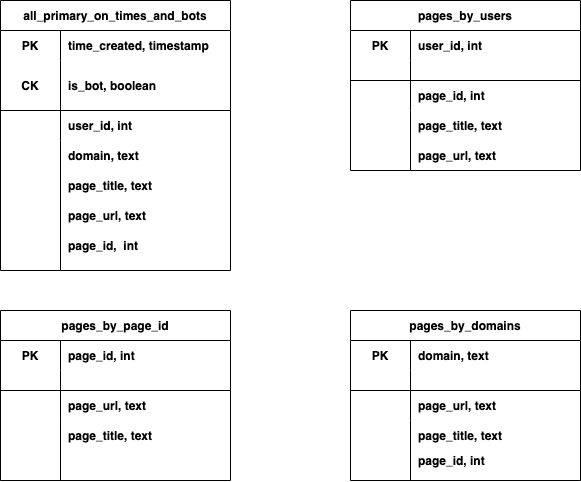

The diagram above was exported from draw.io. Its source (the exported page's mxGraphModel, read from the mxfile embedded in the PNG):
<mxGraphModel dx="772" dy="356" grid="1" gridSize="10" guides="1" tooltips="1" connect="1" arrows="1" fold="1" page="1" pageScale="1" pageWidth="850" pageHeight="1100" math="0" shadow="0">
  <root>
    <mxCell id="0" />
    <mxCell id="1" parent="0" />
    <mxCell id="89izp6H74fhitqlb_TmU-1" value="all_primary_on_times_and_bots" style="shape=table;startSize=30;container=1;collapsible=1;childLayout=tableLayout;fixedRows=1;rowLines=0;fontStyle=1;align=center;resizeLast=1;" vertex="1" parent="1">
      <mxGeometry x="160" y="90" width="230" height="270" as="geometry" />
    </mxCell>
    <mxCell id="89izp6H74fhitqlb_TmU-2" value="" style="shape=tableRow;horizontal=0;startSize=0;swimlaneHead=0;swimlaneBody=0;fillColor=none;collapsible=0;dropTarget=0;points=[[0,0.5],[1,0.5]];portConstraint=eastwest;top=0;left=0;right=0;bottom=0;" vertex="1" parent="89izp6H74fhitqlb_TmU-1">
      <mxGeometry y="30" width="230" height="30" as="geometry" />
    </mxCell>
    <mxCell id="89izp6H74fhitqlb_TmU-3" value="PK" style="shape=partialRectangle;connectable=0;fillColor=none;top=0;left=0;bottom=0;right=0;fontStyle=1;overflow=hidden;" vertex="1" parent="89izp6H74fhitqlb_TmU-2">
      <mxGeometry width="60" height="30" as="geometry">
        <mxRectangle width="60" height="30" as="alternateBounds" />
      </mxGeometry>
    </mxCell>
    <mxCell id="89izp6H74fhitqlb_TmU-4" value="time_created, timestamp" style="shape=partialRectangle;connectable=0;fillColor=none;top=0;left=0;bottom=0;right=0;align=left;spacingLeft=6;fontStyle=1;overflow=hidden;" vertex="1" parent="89izp6H74fhitqlb_TmU-2">
      <mxGeometry x="60" width="170" height="30" as="geometry">
        <mxRectangle width="170" height="30" as="alternateBounds" />
      </mxGeometry>
    </mxCell>
    <mxCell id="89izp6H74fhitqlb_TmU-5" value="" style="shape=tableRow;horizontal=0;startSize=0;swimlaneHead=0;swimlaneBody=0;fillColor=none;collapsible=0;dropTarget=0;points=[[0,0.5],[1,0.5]];portConstraint=eastwest;top=0;left=0;right=0;bottom=1;" vertex="1" parent="89izp6H74fhitqlb_TmU-1">
      <mxGeometry y="60" width="230" height="50" as="geometry" />
    </mxCell>
    <mxCell id="89izp6H74fhitqlb_TmU-6" value="CK" style="shape=partialRectangle;connectable=0;fillColor=none;top=0;left=0;bottom=0;right=0;fontStyle=1;overflow=hidden;" vertex="1" parent="89izp6H74fhitqlb_TmU-5">
      <mxGeometry width="60" height="50" as="geometry">
        <mxRectangle width="60" height="50" as="alternateBounds" />
      </mxGeometry>
    </mxCell>
    <mxCell id="89izp6H74fhitqlb_TmU-7" value="is_bot, boolean" style="shape=partialRectangle;connectable=0;fillColor=none;top=0;left=0;bottom=0;right=0;align=left;spacingLeft=6;fontStyle=1;overflow=hidden;fontColor=#000000;" vertex="1" parent="89izp6H74fhitqlb_TmU-5">
      <mxGeometry x="60" width="170" height="50" as="geometry">
        <mxRectangle width="170" height="50" as="alternateBounds" />
      </mxGeometry>
    </mxCell>
    <mxCell id="89izp6H74fhitqlb_TmU-8" value="" style="shape=tableRow;horizontal=0;startSize=0;swimlaneHead=0;swimlaneBody=0;fillColor=none;collapsible=0;dropTarget=0;points=[[0,0.5],[1,0.5]];portConstraint=eastwest;top=0;left=0;right=0;bottom=0;" vertex="1" parent="89izp6H74fhitqlb_TmU-1">
      <mxGeometry y="110" width="230" height="30" as="geometry" />
    </mxCell>
    <mxCell id="89izp6H74fhitqlb_TmU-9" value="" style="shape=partialRectangle;connectable=0;fillColor=none;top=0;left=0;bottom=0;right=0;editable=1;overflow=hidden;" vertex="1" parent="89izp6H74fhitqlb_TmU-8">
      <mxGeometry width="60" height="30" as="geometry">
        <mxRectangle width="60" height="30" as="alternateBounds" />
      </mxGeometry>
    </mxCell>
    <mxCell id="89izp6H74fhitqlb_TmU-10" value="user_id, int " style="shape=partialRectangle;connectable=0;fillColor=none;top=0;left=0;bottom=0;right=0;align=left;spacingLeft=6;overflow=hidden;fontStyle=1" vertex="1" parent="89izp6H74fhitqlb_TmU-8">
      <mxGeometry x="60" width="170" height="30" as="geometry">
        <mxRectangle width="170" height="30" as="alternateBounds" />
      </mxGeometry>
    </mxCell>
    <mxCell id="89izp6H74fhitqlb_TmU-11" value="" style="shape=tableRow;horizontal=0;startSize=0;swimlaneHead=0;swimlaneBody=0;fillColor=none;collapsible=0;dropTarget=0;points=[[0,0.5],[1,0.5]];portConstraint=eastwest;top=0;left=0;right=0;bottom=0;" vertex="1" parent="89izp6H74fhitqlb_TmU-1">
      <mxGeometry y="140" width="230" height="30" as="geometry" />
    </mxCell>
    <mxCell id="89izp6H74fhitqlb_TmU-12" value="" style="shape=partialRectangle;connectable=0;fillColor=none;top=0;left=0;bottom=0;right=0;editable=1;overflow=hidden;" vertex="1" parent="89izp6H74fhitqlb_TmU-11">
      <mxGeometry width="60" height="30" as="geometry">
        <mxRectangle width="60" height="30" as="alternateBounds" />
      </mxGeometry>
    </mxCell>
    <mxCell id="89izp6H74fhitqlb_TmU-13" value="domain, text" style="shape=partialRectangle;connectable=0;fillColor=none;top=0;left=0;bottom=0;right=0;align=left;spacingLeft=6;overflow=hidden;fontStyle=1" vertex="1" parent="89izp6H74fhitqlb_TmU-11">
      <mxGeometry x="60" width="170" height="30" as="geometry">
        <mxRectangle width="170" height="30" as="alternateBounds" />
      </mxGeometry>
    </mxCell>
    <mxCell id="89izp6H74fhitqlb_TmU-15" value="" style="endArrow=none;html=1;rounded=0;fontColor=#000000;" edge="1" parent="1">
      <mxGeometry width="50" height="50" relative="1" as="geometry">
        <mxPoint x="220" y="330" as="sourcePoint" />
        <mxPoint x="220" y="250" as="targetPoint" />
      </mxGeometry>
    </mxCell>
    <mxCell id="89izp6H74fhitqlb_TmU-16" value="page_title, text" style="shape=partialRectangle;connectable=0;fillColor=none;top=0;left=0;bottom=0;right=0;align=left;spacingLeft=6;overflow=hidden;fontStyle=1" vertex="1" parent="1">
      <mxGeometry x="220" y="260" width="170" height="30" as="geometry">
        <mxRectangle width="170" height="30" as="alternateBounds" />
      </mxGeometry>
    </mxCell>
    <mxCell id="89izp6H74fhitqlb_TmU-17" value="page_url, text" style="shape=partialRectangle;connectable=0;fillColor=none;top=0;left=0;bottom=0;right=0;align=left;spacingLeft=6;overflow=hidden;fontStyle=1" vertex="1" parent="1">
      <mxGeometry x="220" y="290" width="170" height="30" as="geometry">
        <mxRectangle width="170" height="30" as="alternateBounds" />
      </mxGeometry>
    </mxCell>
    <mxCell id="89izp6H74fhitqlb_TmU-18" value="" style="endArrow=none;html=1;rounded=0;fontColor=#000000;" edge="1" parent="1">
      <mxGeometry width="50" height="50" relative="1" as="geometry">
        <mxPoint x="220" y="360" as="sourcePoint" />
        <mxPoint x="220" y="300" as="targetPoint" />
      </mxGeometry>
    </mxCell>
    <mxCell id="89izp6H74fhitqlb_TmU-19" value="page_id,  int" style="shape=partialRectangle;connectable=0;fillColor=none;top=0;left=0;bottom=0;right=0;align=left;spacingLeft=6;overflow=hidden;fontStyle=1" vertex="1" parent="1">
      <mxGeometry x="220" y="320" width="170" height="30" as="geometry">
        <mxRectangle width="170" height="30" as="alternateBounds" />
      </mxGeometry>
    </mxCell>
    <mxCell id="89izp6H74fhitqlb_TmU-20" value="pages_by_users" style="shape=table;startSize=30;container=1;collapsible=1;childLayout=tableLayout;fixedRows=1;rowLines=0;fontStyle=1;align=center;resizeLast=1;" vertex="1" parent="1">
      <mxGeometry x="510" y="90" width="230" height="170" as="geometry" />
    </mxCell>
    <mxCell id="89izp6H74fhitqlb_TmU-21" value="" style="shape=tableRow;horizontal=0;startSize=0;swimlaneHead=0;swimlaneBody=0;fillColor=none;collapsible=0;dropTarget=0;points=[[0,0.5],[1,0.5]];portConstraint=eastwest;top=0;left=0;right=0;bottom=0;" vertex="1" parent="89izp6H74fhitqlb_TmU-20">
      <mxGeometry y="30" width="230" height="30" as="geometry" />
    </mxCell>
    <mxCell id="89izp6H74fhitqlb_TmU-22" value="PK" style="shape=partialRectangle;connectable=0;fillColor=none;top=0;left=0;bottom=0;right=0;fontStyle=1;overflow=hidden;" vertex="1" parent="89izp6H74fhitqlb_TmU-21">
      <mxGeometry width="60" height="30" as="geometry">
        <mxRectangle width="60" height="30" as="alternateBounds" />
      </mxGeometry>
    </mxCell>
    <mxCell id="89izp6H74fhitqlb_TmU-23" value="user_id, int" style="shape=partialRectangle;connectable=0;fillColor=none;top=0;left=0;bottom=0;right=0;align=left;spacingLeft=6;fontStyle=1;overflow=hidden;" vertex="1" parent="89izp6H74fhitqlb_TmU-21">
      <mxGeometry x="60" width="170" height="30" as="geometry">
        <mxRectangle width="170" height="30" as="alternateBounds" />
      </mxGeometry>
    </mxCell>
    <mxCell id="89izp6H74fhitqlb_TmU-24" value="" style="shape=tableRow;horizontal=0;startSize=0;swimlaneHead=0;swimlaneBody=0;fillColor=none;collapsible=0;dropTarget=0;points=[[0,0.5],[1,0.5]];portConstraint=eastwest;top=0;left=0;right=0;bottom=1;" vertex="1" parent="89izp6H74fhitqlb_TmU-20">
      <mxGeometry y="60" width="230" height="20" as="geometry" />
    </mxCell>
    <mxCell id="89izp6H74fhitqlb_TmU-25" value="" style="shape=partialRectangle;connectable=0;fillColor=none;top=0;left=0;bottom=0;right=0;fontStyle=1;overflow=hidden;" vertex="1" parent="89izp6H74fhitqlb_TmU-24">
      <mxGeometry width="60" height="20" as="geometry">
        <mxRectangle width="60" height="20" as="alternateBounds" />
      </mxGeometry>
    </mxCell>
    <mxCell id="89izp6H74fhitqlb_TmU-26" value="" style="shape=partialRectangle;connectable=0;fillColor=none;top=0;left=0;bottom=0;right=0;align=left;spacingLeft=6;fontStyle=1;overflow=hidden;fontColor=#000000;" vertex="1" parent="89izp6H74fhitqlb_TmU-24">
      <mxGeometry x="60" width="170" height="20" as="geometry">
        <mxRectangle width="170" height="20" as="alternateBounds" />
      </mxGeometry>
    </mxCell>
    <mxCell id="89izp6H74fhitqlb_TmU-27" value="" style="shape=tableRow;horizontal=0;startSize=0;swimlaneHead=0;swimlaneBody=0;fillColor=none;collapsible=0;dropTarget=0;points=[[0,0.5],[1,0.5]];portConstraint=eastwest;top=0;left=0;right=0;bottom=0;" vertex="1" parent="89izp6H74fhitqlb_TmU-20">
      <mxGeometry y="80" width="230" height="30" as="geometry" />
    </mxCell>
    <mxCell id="89izp6H74fhitqlb_TmU-28" value="" style="shape=partialRectangle;connectable=0;fillColor=none;top=0;left=0;bottom=0;right=0;editable=1;overflow=hidden;" vertex="1" parent="89izp6H74fhitqlb_TmU-27">
      <mxGeometry width="60" height="30" as="geometry">
        <mxRectangle width="60" height="30" as="alternateBounds" />
      </mxGeometry>
    </mxCell>
    <mxCell id="89izp6H74fhitqlb_TmU-29" value="page_id, int" style="shape=partialRectangle;connectable=0;fillColor=none;top=0;left=0;bottom=0;right=0;align=left;spacingLeft=6;overflow=hidden;fontStyle=1" vertex="1" parent="89izp6H74fhitqlb_TmU-27">
      <mxGeometry x="60" width="170" height="30" as="geometry">
        <mxRectangle width="170" height="30" as="alternateBounds" />
      </mxGeometry>
    </mxCell>
    <mxCell id="89izp6H74fhitqlb_TmU-30" value="" style="shape=tableRow;horizontal=0;startSize=0;swimlaneHead=0;swimlaneBody=0;fillColor=none;collapsible=0;dropTarget=0;points=[[0,0.5],[1,0.5]];portConstraint=eastwest;top=0;left=0;right=0;bottom=0;" vertex="1" parent="89izp6H74fhitqlb_TmU-20">
      <mxGeometry y="110" width="230" height="30" as="geometry" />
    </mxCell>
    <mxCell id="89izp6H74fhitqlb_TmU-31" value="" style="shape=partialRectangle;connectable=0;fillColor=none;top=0;left=0;bottom=0;right=0;editable=1;overflow=hidden;" vertex="1" parent="89izp6H74fhitqlb_TmU-30">
      <mxGeometry width="60" height="30" as="geometry">
        <mxRectangle width="60" height="30" as="alternateBounds" />
      </mxGeometry>
    </mxCell>
    <mxCell id="89izp6H74fhitqlb_TmU-32" value="page_title, text" style="shape=partialRectangle;connectable=0;fillColor=none;top=0;left=0;bottom=0;right=0;align=left;spacingLeft=6;overflow=hidden;fontStyle=1" vertex="1" parent="89izp6H74fhitqlb_TmU-30">
      <mxGeometry x="60" width="170" height="30" as="geometry">
        <mxRectangle width="170" height="30" as="alternateBounds" />
      </mxGeometry>
    </mxCell>
    <mxCell id="89izp6H74fhitqlb_TmU-33" value="page_url, text" style="shape=partialRectangle;connectable=0;fillColor=none;top=0;left=0;bottom=0;right=0;align=left;spacingLeft=6;overflow=hidden;fontStyle=1" vertex="1" parent="1">
      <mxGeometry x="570" y="230" width="170" height="30" as="geometry">
        <mxRectangle width="170" height="30" as="alternateBounds" />
      </mxGeometry>
    </mxCell>
    <mxCell id="89izp6H74fhitqlb_TmU-34" value="" style="endArrow=none;html=1;rounded=0;fontColor=#000000;" edge="1" parent="1">
      <mxGeometry width="50" height="50" relative="1" as="geometry">
        <mxPoint x="570" y="260" as="sourcePoint" />
        <mxPoint x="570" y="210" as="targetPoint" />
      </mxGeometry>
    </mxCell>
    <mxCell id="89izp6H74fhitqlb_TmU-35" value="pages_by_page_id" style="shape=table;startSize=30;container=1;collapsible=1;childLayout=tableLayout;fixedRows=1;rowLines=0;fontStyle=1;align=center;resizeLast=1;" vertex="1" parent="1">
      <mxGeometry x="160" y="400" width="230" height="170" as="geometry" />
    </mxCell>
    <mxCell id="89izp6H74fhitqlb_TmU-36" value="" style="shape=tableRow;horizontal=0;startSize=0;swimlaneHead=0;swimlaneBody=0;fillColor=none;collapsible=0;dropTarget=0;points=[[0,0.5],[1,0.5]];portConstraint=eastwest;top=0;left=0;right=0;bottom=0;" vertex="1" parent="89izp6H74fhitqlb_TmU-35">
      <mxGeometry y="30" width="230" height="30" as="geometry" />
    </mxCell>
    <mxCell id="89izp6H74fhitqlb_TmU-37" value="PK" style="shape=partialRectangle;connectable=0;fillColor=none;top=0;left=0;bottom=0;right=0;fontStyle=1;overflow=hidden;" vertex="1" parent="89izp6H74fhitqlb_TmU-36">
      <mxGeometry width="60" height="30" as="geometry">
        <mxRectangle width="60" height="30" as="alternateBounds" />
      </mxGeometry>
    </mxCell>
    <mxCell id="89izp6H74fhitqlb_TmU-38" value="page_id, int" style="shape=partialRectangle;connectable=0;fillColor=none;top=0;left=0;bottom=0;right=0;align=left;spacingLeft=6;fontStyle=1;overflow=hidden;" vertex="1" parent="89izp6H74fhitqlb_TmU-36">
      <mxGeometry x="60" width="170" height="30" as="geometry">
        <mxRectangle width="170" height="30" as="alternateBounds" />
      </mxGeometry>
    </mxCell>
    <mxCell id="89izp6H74fhitqlb_TmU-39" value="" style="shape=tableRow;horizontal=0;startSize=0;swimlaneHead=0;swimlaneBody=0;fillColor=none;collapsible=0;dropTarget=0;points=[[0,0.5],[1,0.5]];portConstraint=eastwest;top=0;left=0;right=0;bottom=1;" vertex="1" parent="89izp6H74fhitqlb_TmU-35">
      <mxGeometry y="60" width="230" height="20" as="geometry" />
    </mxCell>
    <mxCell id="89izp6H74fhitqlb_TmU-40" value="" style="shape=partialRectangle;connectable=0;fillColor=none;top=0;left=0;bottom=0;right=0;fontStyle=1;overflow=hidden;" vertex="1" parent="89izp6H74fhitqlb_TmU-39">
      <mxGeometry width="60" height="20" as="geometry">
        <mxRectangle width="60" height="20" as="alternateBounds" />
      </mxGeometry>
    </mxCell>
    <mxCell id="89izp6H74fhitqlb_TmU-41" value="" style="shape=partialRectangle;connectable=0;fillColor=none;top=0;left=0;bottom=0;right=0;align=left;spacingLeft=6;fontStyle=1;overflow=hidden;fontColor=#000000;" vertex="1" parent="89izp6H74fhitqlb_TmU-39">
      <mxGeometry x="60" width="170" height="20" as="geometry">
        <mxRectangle width="170" height="20" as="alternateBounds" />
      </mxGeometry>
    </mxCell>
    <mxCell id="89izp6H74fhitqlb_TmU-42" value="" style="shape=tableRow;horizontal=0;startSize=0;swimlaneHead=0;swimlaneBody=0;fillColor=none;collapsible=0;dropTarget=0;points=[[0,0.5],[1,0.5]];portConstraint=eastwest;top=0;left=0;right=0;bottom=0;" vertex="1" parent="89izp6H74fhitqlb_TmU-35">
      <mxGeometry y="80" width="230" height="30" as="geometry" />
    </mxCell>
    <mxCell id="89izp6H74fhitqlb_TmU-43" value="" style="shape=partialRectangle;connectable=0;fillColor=none;top=0;left=0;bottom=0;right=0;editable=1;overflow=hidden;" vertex="1" parent="89izp6H74fhitqlb_TmU-42">
      <mxGeometry width="60" height="30" as="geometry">
        <mxRectangle width="60" height="30" as="alternateBounds" />
      </mxGeometry>
    </mxCell>
    <mxCell id="89izp6H74fhitqlb_TmU-44" value="page_url, text" style="shape=partialRectangle;connectable=0;fillColor=none;top=0;left=0;bottom=0;right=0;align=left;spacingLeft=6;overflow=hidden;fontStyle=1" vertex="1" parent="89izp6H74fhitqlb_TmU-42">
      <mxGeometry x="60" width="170" height="30" as="geometry">
        <mxRectangle width="170" height="30" as="alternateBounds" />
      </mxGeometry>
    </mxCell>
    <mxCell id="89izp6H74fhitqlb_TmU-45" value="" style="shape=tableRow;horizontal=0;startSize=0;swimlaneHead=0;swimlaneBody=0;fillColor=none;collapsible=0;dropTarget=0;points=[[0,0.5],[1,0.5]];portConstraint=eastwest;top=0;left=0;right=0;bottom=0;" vertex="1" parent="89izp6H74fhitqlb_TmU-35">
      <mxGeometry y="110" width="230" height="30" as="geometry" />
    </mxCell>
    <mxCell id="89izp6H74fhitqlb_TmU-46" value="" style="shape=partialRectangle;connectable=0;fillColor=none;top=0;left=0;bottom=0;right=0;editable=1;overflow=hidden;" vertex="1" parent="89izp6H74fhitqlb_TmU-45">
      <mxGeometry width="60" height="30" as="geometry">
        <mxRectangle width="60" height="30" as="alternateBounds" />
      </mxGeometry>
    </mxCell>
    <mxCell id="89izp6H74fhitqlb_TmU-47" value="page_title, text" style="shape=partialRectangle;connectable=0;fillColor=none;top=0;left=0;bottom=0;right=0;align=left;spacingLeft=6;overflow=hidden;fontStyle=1" vertex="1" parent="89izp6H74fhitqlb_TmU-45">
      <mxGeometry x="60" width="170" height="30" as="geometry">
        <mxRectangle width="170" height="30" as="alternateBounds" />
      </mxGeometry>
    </mxCell>
    <mxCell id="89izp6H74fhitqlb_TmU-48" value="" style="endArrow=none;html=1;rounded=0;fontColor=#000000;" edge="1" parent="1">
      <mxGeometry width="50" height="50" relative="1" as="geometry">
        <mxPoint x="220" y="570" as="sourcePoint" />
        <mxPoint x="220" y="510" as="targetPoint" />
      </mxGeometry>
    </mxCell>
    <mxCell id="89izp6H74fhitqlb_TmU-49" value="pages_by_domains" style="shape=table;startSize=30;container=1;collapsible=1;childLayout=tableLayout;fixedRows=1;rowLines=0;fontStyle=1;align=center;resizeLast=1;" vertex="1" parent="1">
      <mxGeometry x="510" y="400" width="230" height="170" as="geometry" />
    </mxCell>
    <mxCell id="89izp6H74fhitqlb_TmU-50" value="" style="shape=tableRow;horizontal=0;startSize=0;swimlaneHead=0;swimlaneBody=0;fillColor=none;collapsible=0;dropTarget=0;points=[[0,0.5],[1,0.5]];portConstraint=eastwest;top=0;left=0;right=0;bottom=0;" vertex="1" parent="89izp6H74fhitqlb_TmU-49">
      <mxGeometry y="30" width="230" height="30" as="geometry" />
    </mxCell>
    <mxCell id="89izp6H74fhitqlb_TmU-51" value="PK" style="shape=partialRectangle;connectable=0;fillColor=none;top=0;left=0;bottom=0;right=0;fontStyle=1;overflow=hidden;" vertex="1" parent="89izp6H74fhitqlb_TmU-50">
      <mxGeometry width="60" height="30" as="geometry">
        <mxRectangle width="60" height="30" as="alternateBounds" />
      </mxGeometry>
    </mxCell>
    <mxCell id="89izp6H74fhitqlb_TmU-52" value="domain, text" style="shape=partialRectangle;connectable=0;fillColor=none;top=0;left=0;bottom=0;right=0;align=left;spacingLeft=6;fontStyle=1;overflow=hidden;" vertex="1" parent="89izp6H74fhitqlb_TmU-50">
      <mxGeometry x="60" width="170" height="30" as="geometry">
        <mxRectangle width="170" height="30" as="alternateBounds" />
      </mxGeometry>
    </mxCell>
    <mxCell id="89izp6H74fhitqlb_TmU-53" value="" style="shape=tableRow;horizontal=0;startSize=0;swimlaneHead=0;swimlaneBody=0;fillColor=none;collapsible=0;dropTarget=0;points=[[0,0.5],[1,0.5]];portConstraint=eastwest;top=0;left=0;right=0;bottom=1;" vertex="1" parent="89izp6H74fhitqlb_TmU-49">
      <mxGeometry y="60" width="230" height="20" as="geometry" />
    </mxCell>
    <mxCell id="89izp6H74fhitqlb_TmU-54" value="" style="shape=partialRectangle;connectable=0;fillColor=none;top=0;left=0;bottom=0;right=0;fontStyle=1;overflow=hidden;" vertex="1" parent="89izp6H74fhitqlb_TmU-53">
      <mxGeometry width="60" height="20" as="geometry">
        <mxRectangle width="60" height="20" as="alternateBounds" />
      </mxGeometry>
    </mxCell>
    <mxCell id="89izp6H74fhitqlb_TmU-55" value="" style="shape=partialRectangle;connectable=0;fillColor=none;top=0;left=0;bottom=0;right=0;align=left;spacingLeft=6;fontStyle=1;overflow=hidden;fontColor=#000000;" vertex="1" parent="89izp6H74fhitqlb_TmU-53">
      <mxGeometry x="60" width="170" height="20" as="geometry">
        <mxRectangle width="170" height="20" as="alternateBounds" />
      </mxGeometry>
    </mxCell>
    <mxCell id="89izp6H74fhitqlb_TmU-56" value="" style="shape=tableRow;horizontal=0;startSize=0;swimlaneHead=0;swimlaneBody=0;fillColor=none;collapsible=0;dropTarget=0;points=[[0,0.5],[1,0.5]];portConstraint=eastwest;top=0;left=0;right=0;bottom=0;" vertex="1" parent="89izp6H74fhitqlb_TmU-49">
      <mxGeometry y="80" width="230" height="30" as="geometry" />
    </mxCell>
    <mxCell id="89izp6H74fhitqlb_TmU-57" value="" style="shape=partialRectangle;connectable=0;fillColor=none;top=0;left=0;bottom=0;right=0;editable=1;overflow=hidden;" vertex="1" parent="89izp6H74fhitqlb_TmU-56">
      <mxGeometry width="60" height="30" as="geometry">
        <mxRectangle width="60" height="30" as="alternateBounds" />
      </mxGeometry>
    </mxCell>
    <mxCell id="89izp6H74fhitqlb_TmU-58" value="page_url, text" style="shape=partialRectangle;connectable=0;fillColor=none;top=0;left=0;bottom=0;right=0;align=left;spacingLeft=6;overflow=hidden;fontStyle=1" vertex="1" parent="89izp6H74fhitqlb_TmU-56">
      <mxGeometry x="60" width="170" height="30" as="geometry">
        <mxRectangle width="170" height="30" as="alternateBounds" />
      </mxGeometry>
    </mxCell>
    <mxCell id="89izp6H74fhitqlb_TmU-59" value="" style="shape=tableRow;horizontal=0;startSize=0;swimlaneHead=0;swimlaneBody=0;fillColor=none;collapsible=0;dropTarget=0;points=[[0,0.5],[1,0.5]];portConstraint=eastwest;top=0;left=0;right=0;bottom=0;" vertex="1" parent="89izp6H74fhitqlb_TmU-49">
      <mxGeometry y="110" width="230" height="30" as="geometry" />
    </mxCell>
    <mxCell id="89izp6H74fhitqlb_TmU-60" value="" style="shape=partialRectangle;connectable=0;fillColor=none;top=0;left=0;bottom=0;right=0;editable=1;overflow=hidden;" vertex="1" parent="89izp6H74fhitqlb_TmU-59">
      <mxGeometry width="60" height="30" as="geometry">
        <mxRectangle width="60" height="30" as="alternateBounds" />
      </mxGeometry>
    </mxCell>
    <mxCell id="89izp6H74fhitqlb_TmU-61" value="page_title, text" style="shape=partialRectangle;connectable=0;fillColor=none;top=0;left=0;bottom=0;right=0;align=left;spacingLeft=6;overflow=hidden;fontStyle=1" vertex="1" parent="89izp6H74fhitqlb_TmU-59">
      <mxGeometry x="60" width="170" height="30" as="geometry">
        <mxRectangle width="170" height="30" as="alternateBounds" />
      </mxGeometry>
    </mxCell>
    <mxCell id="89izp6H74fhitqlb_TmU-62" value="page_id, int" style="shape=partialRectangle;connectable=0;fillColor=none;top=0;left=0;bottom=0;right=0;align=left;spacingLeft=6;fontStyle=1;overflow=hidden;" vertex="1" parent="1">
      <mxGeometry x="570" y="535" width="170" height="30" as="geometry">
        <mxRectangle width="170" height="30" as="alternateBounds" />
      </mxGeometry>
    </mxCell>
    <mxCell id="89izp6H74fhitqlb_TmU-63" value="" style="endArrow=none;html=1;rounded=0;fontColor=#000000;" edge="1" parent="1">
      <mxGeometry width="50" height="50" relative="1" as="geometry">
        <mxPoint x="570" y="570" as="sourcePoint" />
        <mxPoint x="570" y="525" as="targetPoint" />
      </mxGeometry>
    </mxCell>
  </root>
</mxGraphModel>